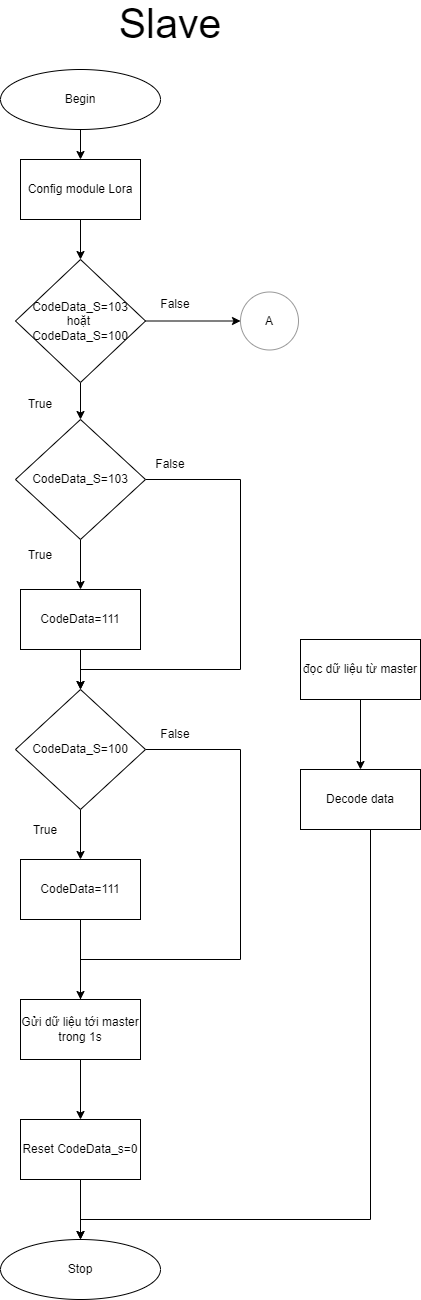

The diagram above was exported from draw.io. Its source (the exported page's mxGraphModel, read from the mxfile embedded in the PNG):
<mxGraphModel dx="1168" dy="2530" grid="1" gridSize="10" guides="1" tooltips="1" connect="1" arrows="1" fold="1" page="1" pageScale="1" pageWidth="850" pageHeight="1100" math="0" shadow="0">
  <root>
    <mxCell id="0" />
    <mxCell id="1" parent="0" />
    <mxCell id="On4lJRDmpOxj7cTFRbQt-1" value="" style="edgeStyle=orthogonalEdgeStyle;rounded=0;orthogonalLoop=1;jettySize=auto;html=1;fontFamily=Helvetica;fontSize=41;fontColor=default;" edge="1" parent="1" source="On4lJRDmpOxj7cTFRbQt-2" target="On4lJRDmpOxj7cTFRbQt-4">
      <mxGeometry relative="1" as="geometry" />
    </mxCell>
    <mxCell id="On4lJRDmpOxj7cTFRbQt-2" value="Begin" style="ellipse;whiteSpace=wrap;html=1;" vertex="1" parent="1">
      <mxGeometry x="1940" y="30" width="160" height="60" as="geometry" />
    </mxCell>
    <mxCell id="On4lJRDmpOxj7cTFRbQt-3" value="" style="edgeStyle=orthogonalEdgeStyle;rounded=0;orthogonalLoop=1;jettySize=auto;html=1;fontFamily=Helvetica;fontSize=41;fontColor=default;" edge="1" parent="1" source="On4lJRDmpOxj7cTFRbQt-4" target="On4lJRDmpOxj7cTFRbQt-7">
      <mxGeometry relative="1" as="geometry" />
    </mxCell>
    <mxCell id="On4lJRDmpOxj7cTFRbQt-4" value="Config module Lora" style="whiteSpace=wrap;html=1;" vertex="1" parent="1">
      <mxGeometry x="1960" y="120" width="120" height="60" as="geometry" />
    </mxCell>
    <mxCell id="On4lJRDmpOxj7cTFRbQt-5" value="" style="edgeStyle=orthogonalEdgeStyle;rounded=0;orthogonalLoop=1;jettySize=auto;html=1;fontFamily=Helvetica;fontSize=41;fontColor=default;" edge="1" parent="1" source="On4lJRDmpOxj7cTFRbQt-7" target="On4lJRDmpOxj7cTFRbQt-10">
      <mxGeometry relative="1" as="geometry" />
    </mxCell>
    <mxCell id="On4lJRDmpOxj7cTFRbQt-6" style="edgeStyle=orthogonalEdgeStyle;rounded=0;orthogonalLoop=1;jettySize=auto;html=1;" edge="1" parent="1" source="On4lJRDmpOxj7cTFRbQt-7" target="On4lJRDmpOxj7cTFRbQt-34">
      <mxGeometry relative="1" as="geometry" />
    </mxCell>
    <mxCell id="On4lJRDmpOxj7cTFRbQt-7" value="CodeData_S=103&lt;br&gt;hoặt&amp;nbsp;&lt;br&gt;CodeData_S=100" style="rhombus;whiteSpace=wrap;html=1;" vertex="1" parent="1">
      <mxGeometry x="1955" y="220" width="130" height="123" as="geometry" />
    </mxCell>
    <mxCell id="On4lJRDmpOxj7cTFRbQt-8" value="" style="edgeStyle=orthogonalEdgeStyle;rounded=0;orthogonalLoop=1;jettySize=auto;html=1;fontFamily=Helvetica;fontSize=41;fontColor=default;" edge="1" parent="1" source="On4lJRDmpOxj7cTFRbQt-10" target="On4lJRDmpOxj7cTFRbQt-12">
      <mxGeometry relative="1" as="geometry" />
    </mxCell>
    <mxCell id="On4lJRDmpOxj7cTFRbQt-9" style="edgeStyle=orthogonalEdgeStyle;rounded=0;orthogonalLoop=1;jettySize=auto;html=1;fontFamily=Helvetica;fontSize=41;fontColor=default;entryX=0.5;entryY=0;entryDx=0;entryDy=0;" edge="1" parent="1" source="On4lJRDmpOxj7cTFRbQt-10" target="On4lJRDmpOxj7cTFRbQt-15">
      <mxGeometry relative="1" as="geometry">
        <mxPoint x="2179.9999999999995" y="540.0000000000007" as="targetPoint" />
        <Array as="points">
          <mxPoint x="2180" y="440" />
          <mxPoint x="2180" y="630" />
          <mxPoint x="2020" y="630" />
        </Array>
      </mxGeometry>
    </mxCell>
    <mxCell id="On4lJRDmpOxj7cTFRbQt-10" value="CodeData_S=103" style="rhombus;whiteSpace=wrap;html=1;" vertex="1" parent="1">
      <mxGeometry x="1955" y="380" width="130" height="120" as="geometry" />
    </mxCell>
    <mxCell id="On4lJRDmpOxj7cTFRbQt-11" value="" style="edgeStyle=orthogonalEdgeStyle;rounded=0;orthogonalLoop=1;jettySize=auto;html=1;fontFamily=Helvetica;fontSize=41;fontColor=default;" edge="1" parent="1" source="On4lJRDmpOxj7cTFRbQt-12" target="On4lJRDmpOxj7cTFRbQt-15">
      <mxGeometry relative="1" as="geometry" />
    </mxCell>
    <mxCell id="On4lJRDmpOxj7cTFRbQt-12" value="CodeData=111" style="whiteSpace=wrap;html=1;" vertex="1" parent="1">
      <mxGeometry x="1960" y="550" width="120" height="60" as="geometry" />
    </mxCell>
    <mxCell id="On4lJRDmpOxj7cTFRbQt-13" value="" style="edgeStyle=orthogonalEdgeStyle;rounded=0;orthogonalLoop=1;jettySize=auto;html=1;fontFamily=Helvetica;fontSize=41;fontColor=default;" edge="1" parent="1" source="On4lJRDmpOxj7cTFRbQt-15" target="On4lJRDmpOxj7cTFRbQt-17">
      <mxGeometry relative="1" as="geometry" />
    </mxCell>
    <mxCell id="On4lJRDmpOxj7cTFRbQt-14" style="edgeStyle=orthogonalEdgeStyle;rounded=0;orthogonalLoop=1;jettySize=auto;html=1;entryX=1;entryY=0.5;entryDx=0;entryDy=0;fontFamily=Helvetica;fontSize=41;fontColor=default;" edge="1" parent="1" source="On4lJRDmpOxj7cTFRbQt-15">
      <mxGeometry relative="1" as="geometry">
        <Array as="points">
          <mxPoint x="2180" y="710" />
          <mxPoint x="2180" y="920" />
          <mxPoint x="2020" y="920" />
          <mxPoint x="2020" y="990" />
        </Array>
        <mxPoint x="2080" y="990" as="targetPoint" />
      </mxGeometry>
    </mxCell>
    <mxCell id="On4lJRDmpOxj7cTFRbQt-15" value="CodeData_S=100" style="rhombus;whiteSpace=wrap;html=1;" vertex="1" parent="1">
      <mxGeometry x="1955" y="650" width="130" height="120" as="geometry" />
    </mxCell>
    <mxCell id="On4lJRDmpOxj7cTFRbQt-16" value="" style="edgeStyle=orthogonalEdgeStyle;rounded=0;orthogonalLoop=1;jettySize=auto;html=1;fontFamily=Helvetica;fontSize=41;fontColor=default;" edge="1" parent="1" source="On4lJRDmpOxj7cTFRbQt-17">
      <mxGeometry relative="1" as="geometry">
        <mxPoint x="2020" y="960" as="targetPoint" />
      </mxGeometry>
    </mxCell>
    <mxCell id="On4lJRDmpOxj7cTFRbQt-17" value="CodeData=111" style="whiteSpace=wrap;html=1;" vertex="1" parent="1">
      <mxGeometry x="1960" y="820" width="120" height="60" as="geometry" />
    </mxCell>
    <mxCell id="On4lJRDmpOxj7cTFRbQt-18" value="" style="edgeStyle=orthogonalEdgeStyle;rounded=0;orthogonalLoop=1;jettySize=auto;html=1;fontFamily=Helvetica;fontSize=41;fontColor=default;" edge="1" parent="1" source="On4lJRDmpOxj7cTFRbQt-19" target="On4lJRDmpOxj7cTFRbQt-23">
      <mxGeometry relative="1" as="geometry" />
    </mxCell>
    <mxCell id="On4lJRDmpOxj7cTFRbQt-19" value="đọc dữ liệu từ master" style="whiteSpace=wrap;html=1;" vertex="1" parent="1">
      <mxGeometry x="2240" y="600" width="120" height="60" as="geometry" />
    </mxCell>
    <mxCell id="On4lJRDmpOxj7cTFRbQt-20" value="" style="edgeStyle=orthogonalEdgeStyle;rounded=0;orthogonalLoop=1;jettySize=auto;html=1;fontFamily=Helvetica;fontSize=41;fontColor=default;" edge="1" parent="1" target="On4lJRDmpOxj7cTFRbQt-21">
      <mxGeometry relative="1" as="geometry">
        <mxPoint x="2020" y="1140" as="sourcePoint" />
      </mxGeometry>
    </mxCell>
    <mxCell id="On4lJRDmpOxj7cTFRbQt-21" value="Stop" style="ellipse;whiteSpace=wrap;html=1;" vertex="1" parent="1">
      <mxGeometry x="1940" y="1200" width="160" height="60" as="geometry" />
    </mxCell>
    <mxCell id="On4lJRDmpOxj7cTFRbQt-22" style="edgeStyle=orthogonalEdgeStyle;rounded=0;orthogonalLoop=1;jettySize=auto;html=1;entryX=0.5;entryY=0;entryDx=0;entryDy=0;fontFamily=Helvetica;fontSize=41;fontColor=default;" edge="1" parent="1" source="On4lJRDmpOxj7cTFRbQt-23" target="On4lJRDmpOxj7cTFRbQt-21">
      <mxGeometry relative="1" as="geometry">
        <Array as="points">
          <mxPoint x="2310" y="1180" />
          <mxPoint x="2020" y="1180" />
        </Array>
      </mxGeometry>
    </mxCell>
    <mxCell id="On4lJRDmpOxj7cTFRbQt-23" value="Decode data" style="whiteSpace=wrap;html=1;" vertex="1" parent="1">
      <mxGeometry x="2240" y="730" width="120" height="60" as="geometry" />
    </mxCell>
    <mxCell id="On4lJRDmpOxj7cTFRbQt-24" value="False" style="text;html=1;strokeColor=none;fillColor=none;align=center;verticalAlign=middle;whiteSpace=wrap;rounded=0;" vertex="1" parent="1">
      <mxGeometry x="2085" y="250" width="60" height="30" as="geometry" />
    </mxCell>
    <mxCell id="On4lJRDmpOxj7cTFRbQt-25" value="False" style="text;html=1;strokeColor=none;fillColor=none;align=center;verticalAlign=middle;whiteSpace=wrap;rounded=0;" vertex="1" parent="1">
      <mxGeometry x="2080" y="410" width="60" height="30" as="geometry" />
    </mxCell>
    <mxCell id="On4lJRDmpOxj7cTFRbQt-26" value="False" style="text;html=1;strokeColor=none;fillColor=none;align=center;verticalAlign=middle;whiteSpace=wrap;rounded=0;" vertex="1" parent="1">
      <mxGeometry x="2085" y="680" width="60" height="30" as="geometry" />
    </mxCell>
    <mxCell id="On4lJRDmpOxj7cTFRbQt-27" value="True" style="text;html=1;strokeColor=none;fillColor=none;align=center;verticalAlign=middle;whiteSpace=wrap;rounded=0;" vertex="1" parent="1">
      <mxGeometry x="1950" y="350" width="60" height="30" as="geometry" />
    </mxCell>
    <mxCell id="On4lJRDmpOxj7cTFRbQt-28" value="True" style="text;html=1;strokeColor=none;fillColor=none;align=center;verticalAlign=middle;whiteSpace=wrap;rounded=0;" vertex="1" parent="1">
      <mxGeometry x="1950" y="501" width="60" height="30" as="geometry" />
    </mxCell>
    <mxCell id="On4lJRDmpOxj7cTFRbQt-29" value="True" style="text;html=1;strokeColor=none;fillColor=none;align=center;verticalAlign=middle;whiteSpace=wrap;rounded=0;" vertex="1" parent="1">
      <mxGeometry x="1955" y="776" width="60" height="30" as="geometry" />
    </mxCell>
    <mxCell id="On4lJRDmpOxj7cTFRbQt-30" value="&lt;font style=&quot;font-size: 41px;&quot;&gt;Slave&lt;/font&gt;" style="text;html=1;strokeColor=none;fillColor=none;align=center;verticalAlign=middle;whiteSpace=wrap;rounded=0;fontFamily=Helvetica;fontSize=11;fontColor=default;" vertex="1" parent="1">
      <mxGeometry x="2055" y="-30" width="110" height="30" as="geometry" />
    </mxCell>
    <mxCell id="On4lJRDmpOxj7cTFRbQt-31" value="" style="edgeStyle=orthogonalEdgeStyle;rounded=0;orthogonalLoop=1;jettySize=auto;html=1;fontFamily=Helvetica;fontSize=41;fontColor=default;" edge="1" parent="1" source="On4lJRDmpOxj7cTFRbQt-32" target="On4lJRDmpOxj7cTFRbQt-33">
      <mxGeometry relative="1" as="geometry" />
    </mxCell>
    <mxCell id="On4lJRDmpOxj7cTFRbQt-32" value="Gửi dữ liệu tới master trong 1s" style="whiteSpace=wrap;html=1;" vertex="1" parent="1">
      <mxGeometry x="1960" y="960" width="120" height="60" as="geometry" />
    </mxCell>
    <mxCell id="On4lJRDmpOxj7cTFRbQt-33" value="Reset CodeData_s=0" style="whiteSpace=wrap;html=1;" vertex="1" parent="1">
      <mxGeometry x="1960" y="1080" width="120" height="60" as="geometry" />
    </mxCell>
    <mxCell id="On4lJRDmpOxj7cTFRbQt-34" value="A" style="ellipse;whiteSpace=wrap;html=1;aspect=fixed;opacity=40;" vertex="1" parent="1">
      <mxGeometry x="2180" y="252.5" width="58" height="58" as="geometry" />
    </mxCell>
  </root>
</mxGraphModel>